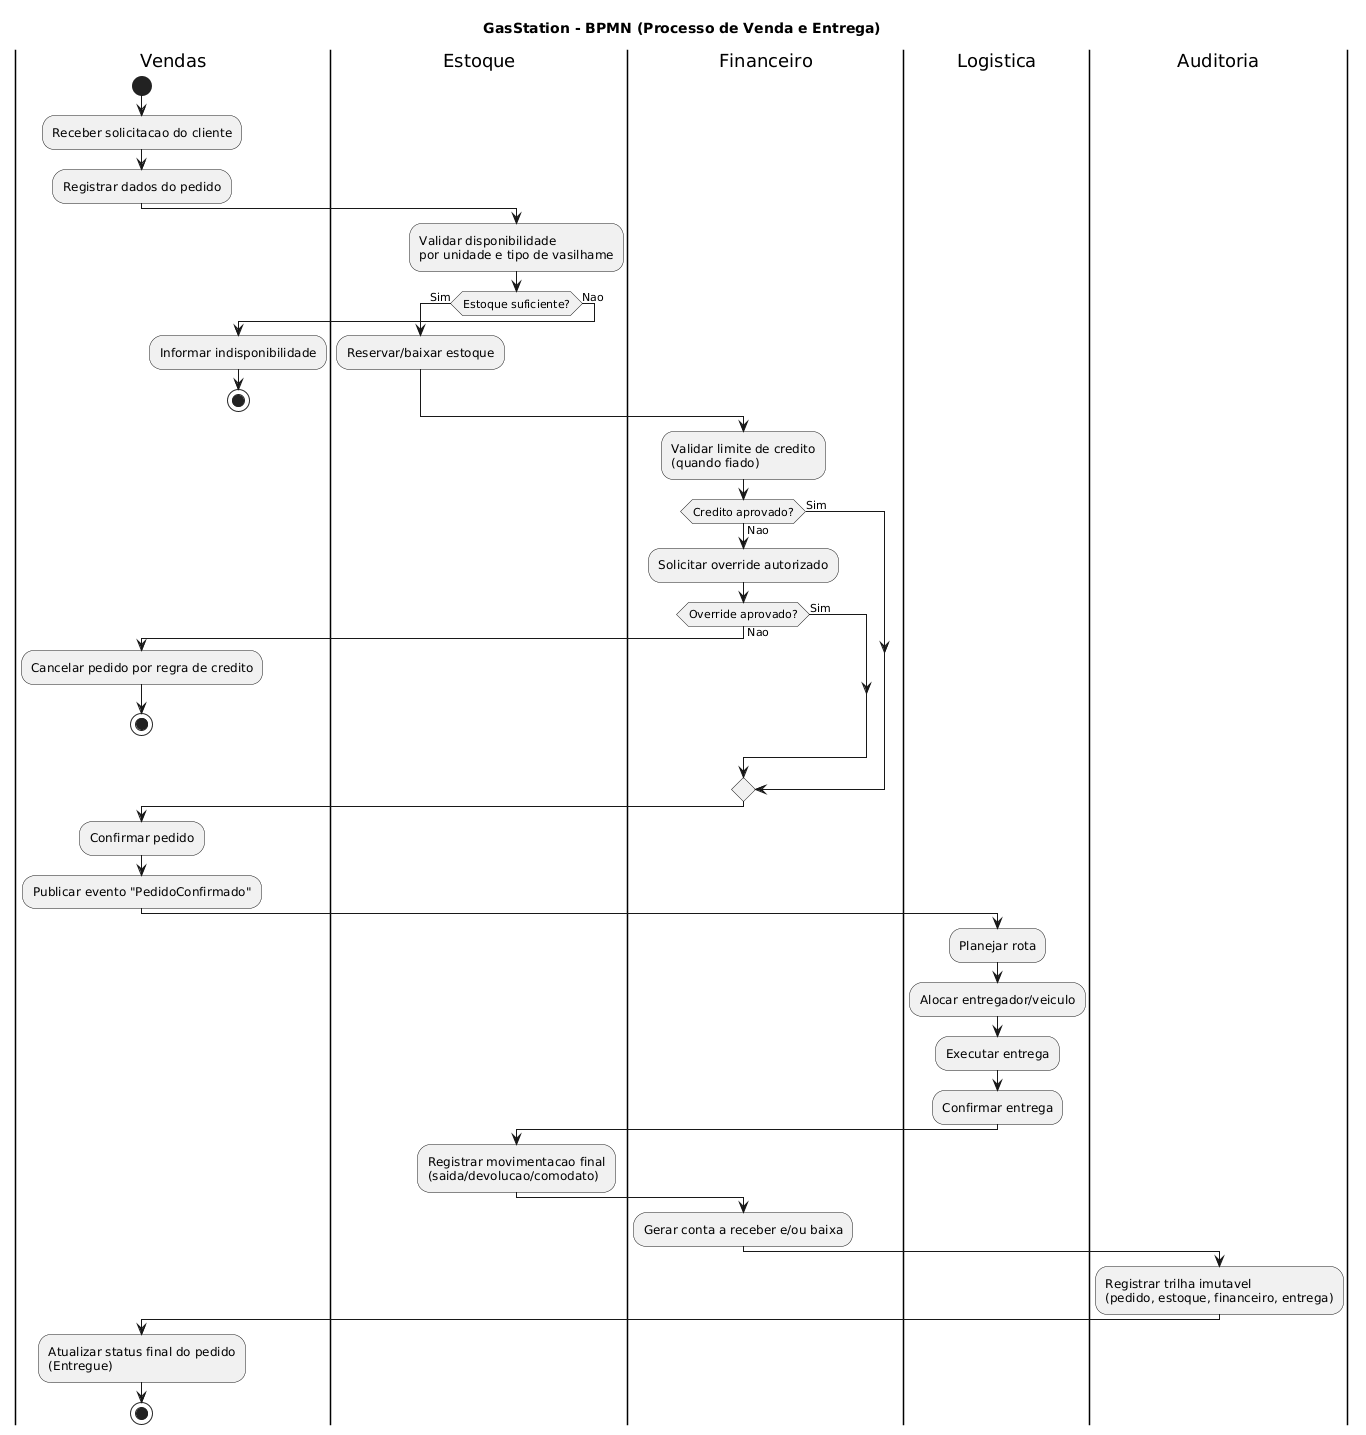

The diagram above was rendered by PlantUML. Its source (embedded in the PNG):
@startuml
title GasStation - BPMN (Processo de Venda e Entrega)
skinparam linetype ortho

|Vendas|
start
:Receber solicitacao do cliente;
:Registrar dados do pedido;

|Estoque|
:Validar disponibilidade\npor unidade e tipo de vasilhame;
if (Estoque suficiente?) then (Sim)
  :Reservar/baixar estoque;
else (Nao)
  |Vendas|
  :Informar indisponibilidade;
  stop
endif

|Financeiro|
:Validar limite de credito\n(quando fiado);
if (Credito aprovado?) then (Sim)
else (Nao)
  |Financeiro|
  :Solicitar override autorizado;
  if (Override aprovado?) then (Sim)
  else (Nao)
    |Vendas|
    :Cancelar pedido por regra de credito;
    stop
  endif
endif

|Vendas|
:Confirmar pedido;
:Publicar evento "PedidoConfirmado";

|Logistica|
:Planejar rota;
:Alocar entregador/veiculo;
:Executar entrega;
:Confirmar entrega;

|Estoque|
:Registrar movimentacao final\n(saida/devolucao/comodato);

|Financeiro|
:Gerar conta a receber e/ou baixa;

|Auditoria|
:Registrar trilha imutavel\n(pedido, estoque, financeiro, entrega);

|Vendas|
:Atualizar status final do pedido\n(Entregue);
stop

@enduml